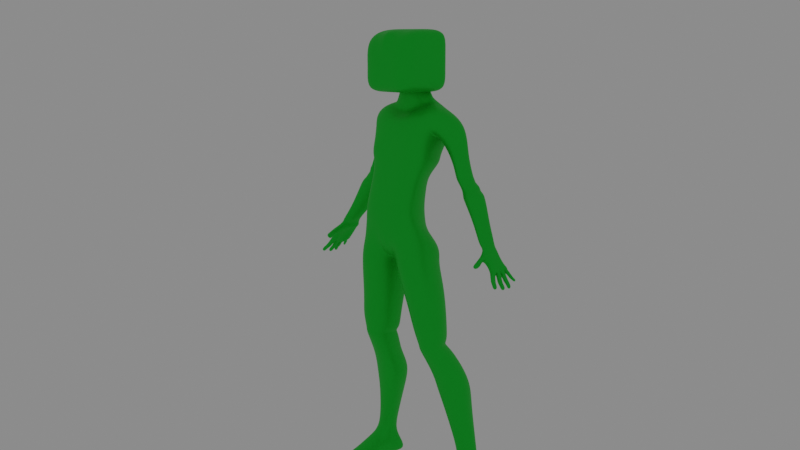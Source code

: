 # Source: 024.blend  (saved by Blender 2.81.16; exported with 4.5.12 LTS)
import bpy
from mathutils import Matrix  # noqa: F401  (used for matrix-valued properties, if any)

bpy.ops.wm.read_factory_settings(use_empty=True)
scene = bpy.context.scene
scene.name = 'Scene'

# ---- collections
col_collection = bpy.data.collections.new('Collection'); scene.collection.children.link(col_collection)

# ---- materials (node trees are filled in below, after node groups)
mat_material = bpy.data.materials.new('Material')
mat_material.use_transparent_shadow = False

# ---- material node trees
mat_material.use_nodes = True; mat_material.node_tree.nodes.clear()
_N = mat_material.node_tree.nodes; _L = mat_material.node_tree.links
n0 = _N.new('ShaderNodeOutputMaterial'); n0.name = 'Material Output'; n0.location = (300, 300)
n1 = _N.new('ShaderNodeBsdfPrincipled'); n1.name = 'Principled BSDF'; n1.location = (10, 300)
n1.distribution = 'GGX'
n1.subsurface_method = 'BURLEY'
n1.inputs[0].default_value = (0.01859, 0.6258, 0.04994, 1.0)
n1.inputs[1].default_value = 0.525
n1.inputs[2].default_value = 0.4167
n1.inputs[3].default_value = 1.45
n1.inputs[13].default_value = 0.0
n1.inputs[14].default_value = (0.9301, 0.9733, 0.9323, 1.0)
n1.inputs[15].default_value = 0.05
n1.inputs[27].default_value = (0.0, 0.0, 0.0, 1.0)
n1.inputs[28].default_value = 1.0
_L.new(n1.outputs[0], n0.inputs[0])
n0.is_active_output = True

# ---- world
world_world = bpy.data.worlds.new('World'); scene.world = world_world
world_world.use_nodes = True; world_world.node_tree.nodes.clear()
_N = world_world.node_tree.nodes; _L = world_world.node_tree.links
n0 = _N.new('ShaderNodeOutputWorld'); n0.name = 'World Output'; n0.location = (300, 300)
n1 = _N.new('ShaderNodeBackground'); n1.name = 'Background'; n1.location = (10, 300)
n1.inputs[0].default_value = (0.2318, 0.2318, 0.2318, 1.0)
_L.new(n1.outputs[0], n0.inputs[0])
n0.is_active_output = True
world_world.color = (0.05088, 0.05088, 0.05088)
world_world.use_sun_shadow = False
world_world.sun_shadow_jitter_overblur = 0.0

# ---- cameras
cam_camera = bpy.data.cameras.new('Camera')

# ---- lights
light_point = bpy.data.lights.new('Point', 'POINT')
light_point.transmission_factor = 0.0
light_point.shadow_soft_size = 0.25
light_point.shadow_maximum_resolution = 0.006
light_point.use_absolute_resolution = True

# ---- meshes
me_cube_001 = bpy.data.meshes.new('Cube.001')
me_cube_001.from_pydata([(2.878, -1.378, -1.251), (2.176, -0.7991, 0.4847), (1.04, 2.42, -1.561), (2.081, 2.404, -0.5644), (0.0, 2.248, -1.577), (0.0, 2.333, 1.108), (0.0, -0.9256, -1.251), (0.0, -1.206, 0.2887), (2.345, -1.272, -2.582), (1.095, 1.221, -2.691), (0.0, -1.272, -2.582), (0.0, 1.478, -2.691), (2.296, -1.918, -4.503), (1.159, 0.9398, -4.695), (0.0, -1.918, -4.503), (0.0, 1.021, -4.695), (2.708, -1.599, -6.162), (2.254, 1.865, -7.124), (0.0, -1.562, -8.175), (0.0, 2.016, -7.411), (0.0, -2.077, -3.906), (2.616, -1.66, -5.246), (0.9511, 1.32, -5.784), (0.0, -1.056, -1.674), (1.429, 2.411, -1.887), (0.0, 1.608, -1.887), (2.684, -1.102, -1.674), (1.706, 2.331, 1.53), (0.7697, 2.42, -0.02175), (2.022, -0.3717, 1.823), (0.3307, -1.769, -7.267), (0.3092, 1.052, -8.105), (4.358, 1.917, -2.417), (2.863, 1.952, -2.821), (3.79, 0.6125, -2.871), (4.142, 0.7454, -2.435), (3.657, 2.172, 0.6948), (1.664, 2.208, -0.9332), (2.637, 0.4415, -0.7028), (3.509, 0.7153, 0.6043), (3.777, 2.001, -1.156), (3.289, 0.6534, -1.825), (2.534, 2.029, -1.932), (3.658, 0.8226, -1.153), (4.269, 2.011, -2.455), (3.565, 0.6206, -2.651), (2.686, 2.044, -2.606), (4.127, 0.7692, -2.461), (4.426, 1.969, -2.696), (3.047, 2.001, -3.062), (3.897, 0.6794, -3.133), (4.287, 0.8124, -2.693), (4.502, 1.916, -2.777), (3.183, 1.948, -3.272), (4.032, 0.7048, -3.343), (4.363, 0.8377, -2.775), (4.788, 2.052, -3.0), (3.164, 2.084, -3.522), (4.014, 0.7213, -3.554), (4.649, 0.8543, -2.958), (4.887, 2.025, -3.308), (3.324, 2.057, -3.802), (4.174, 0.59, -3.78), (4.748, 0.7229, -3.212), (5.215, 2.096, -3.374), (3.392, 2.128, -3.868), (4.241, 0.5518, -3.939), (5.076, 0.6847, -3.371), (5.664, 0.6411, -4.784), (5.78, 1.725, -4.875), (4.566, 1.751, -5.289), (5.276, 0.4116, -5.214), (6.282, 0.4099, -5.897), (5.252, 1.402, -6.017), (6.392, 1.376, -5.623), (5.929, 0.191, -6.307), (0.6913, 1.474, 2.512), (0.7011, 0.1587, 2.943), (0.0, 0.1314, 2.933), (0.0, 1.03, 3.48), (1.15, 1.54, 2.245), (1.16, 0.2245, 2.095), (0.0, 0.02194, 1.542), (0.0, 1.487, 2.434), (1.488, 0.2551, 1.428), (0.0, 0.05248, 0.9788), (1.338, 1.397, 1.974), (0.0, 1.543, 2.046), (3.561, -1.096, -10.41), (2.529, 1.562, -9.281), (0.6886, -1.313, -10.45), (0.6672, 1.527, -9.286), (3.674, -0.9878, -11.49), (2.844, 1.411, -11.66), (1.101, -1.211, -11.49), (1.154, 1.411, -11.66), (2.088, 1.557, -7.671), (0.3182, 1.194, -8.401), (0.3397, -1.939, -8.088), (3.119, -1.76, -7.257), (4.249, 0.7129, -15.84), (3.557, 2.74, -15.39), (1.511, 0.5416, -15.86), (1.964, 2.74, -15.41), (4.14, 0.984, -17.13), (3.447, 2.778, -16.65), (2.045, 0.8127, -17.1), (2.496, 2.778, -16.63), (4.529, 1.208, -20.03), (4.387, 2.51, -20.44), (3.108, 1.093, -20.06), (3.153, 2.46, -20.33), (1.354, -0.954, -12.44), (3.558, -0.7367, -12.44), (2.744, 1.438, -12.55), (1.4, 1.438, -12.55), (1.597, -0.9325, -12.68), (2.635, 1.179, -12.75), (3.441, -0.7186, -12.68), (1.638, 1.179, -12.75), (1.453, -0.891, -12.91), (3.017, 1.621, -13.18), (3.415, -0.6856, -12.91), (1.745, 1.621, -13.18), (1.477, 0.1229, -14.49), (3.486, 2.141, -14.31), (3.849, 0.3152, -14.49), (2.219, 2.141, -14.31), (3.993, 2.559, -19.13), (3.271, 2.559, -19.18), (4.424, 1.416, -19.43), (2.815, 1.309, -19.48), (6.405, 0.2986, -6.031), (5.786, 1.552, -6.442), (6.418, 1.415, -6.339), (6.175, 0.1423, -6.345), (6.908, 0.1318, -7.594), (6.311, 0.06255, -6.558), (6.764, 1.38, -7.623), (5.938, 1.391, -6.687), (7.304, 0.1318, -7.321), (6.494, 0.2489, -6.453), (7.269, 1.38, -7.295), (6.443, 1.391, -6.291), (6.9, 0.7448, -7.778), (6.351, 0.1369, -7.087), (5.938, 0.9132, -6.64), (6.351, 1.484, -7.294), (6.856, 1.315, -6.898), (7.302, 0.7448, -7.547), (6.443, 0.8071, -6.291), (6.856, 0.1369, -6.691), (6.856, 0.8071, -6.819), (6.656, 0.8071, -6.9), (7.269, 1.17, -7.36), (6.764, 1.15, -7.695), (7.007, 0.3984, -7.628), (7.327, 0.4361, -7.507), (7.129, 0.2678, -7.822), (7.084, -0.01422, -7.759), (7.301, -0.01422, -7.538), (7.345, 0.3185, -7.627), (7.407, 0.3536, -7.507), (7.333, 0.803, -7.559), (7.021, 0.6593, -7.825), (7.147, 0.4445, -7.757), (7.123, 1.051, -7.796), (7.079, 0.8123, -7.856), (7.359, 0.789, -7.634), (7.406, 1.041, -7.571), (7.231, 1.158, -7.561), (7.212, 1.416, -7.46), (7.028, 1.416, -7.575), (7.046, 1.142, -7.68), (7.256, 0.1694, -7.988), (7.215, -0.08758, -7.93), (7.413, -0.08758, -7.729), (7.453, 0.2156, -7.81), (7.274, 0.1422, -8.04), (7.232, -0.1238, -7.98), (7.436, -0.1238, -7.772), (7.478, 0.19, -7.856), (7.443, 0.03052, -8.196), (7.407, -0.1965, -8.144), (7.581, -0.1965, -7.967), (7.617, 0.07136, -8.038), (7.48, 0.009644, -8.216), (7.445, -0.2174, -8.165), (7.619, -0.2174, -7.988), (7.655, 0.05048, -8.059), (7.689, -0.08779, -8.446), (7.653, -0.3149, -8.395), (7.828, -0.3149, -8.218), (7.863, -0.04696, -8.289), (7.406, 0.7176, -7.625), (7.361, 0.3859, -7.637), (7.145, 0.4373, -7.848), (7.189, 0.7258, -7.827), (7.658, 0.6003, -8.091), (7.623, 0.3233, -8.101), (7.448, 0.3746, -8.27), (7.484, 0.6069, -8.254), (7.494, 0.6722, -7.83), (7.519, 0.661, -7.882), (7.477, 0.3365, -7.893), (7.454, 0.3587, -7.841), (7.257, 0.4168, -8.033), (7.273, 0.3966, -8.092), (7.315, 0.6687, -8.072), (7.297, 0.6796, -8.015), (7.696, 0.5862, -8.117), (7.66, 0.3093, -8.126), (7.486, 0.3606, -8.296), (7.521, 0.5928, -8.279), (7.757, 0.5467, -8.531), (7.721, 0.3145, -8.547), (7.895, 0.2631, -8.378), (7.931, 0.5401, -8.368), (7.205, 1.089, -7.834), (7.192, 0.8169, -7.871), (7.381, 0.7643, -7.657), (7.39, 1.089, -7.626), (7.344, 1.067, -8.0), (7.332, 0.8192, -8.033), (7.505, 0.7713, -7.838), (7.513, 1.067, -7.81), (7.367, 1.062, -8.053), (7.354, 0.805, -8.087), (7.533, 0.7554, -7.886), (7.541, 1.062, -7.856), (7.546, 1.029, -8.209), (7.535, 0.8094, -8.239), (7.688, 0.767, -8.067), (7.695, 1.028, -8.041), (7.585, 1.02, -8.23), (7.574, 0.8009, -8.26), (7.726, 0.7586, -8.088), (7.733, 1.02, -8.062), (7.761, 1.027, -8.509), (7.75, 0.8077, -8.539), (7.903, 0.7653, -8.367), (7.91, 1.027, -8.341), (7.157, 1.272, -7.8), (7.138, 1.459, -7.759), (7.329, 1.457, -7.592), (7.338, 1.249, -7.633), (7.22, 1.276, -7.833), (7.179, 1.469, -7.759), (7.557, 1.539, -7.905), (7.596, 1.368, -7.963), (7.484, 1.398, -8.079), (7.454, 1.54, -8.025), (7.529, 1.535, -7.891), (7.569, 1.364, -7.948), (7.457, 1.393, -8.065), (7.427, 1.536, -8.01), (7.425, 1.513, -7.751), (7.477, 1.289, -7.827), (7.33, 1.327, -7.98), (7.29, 1.515, -7.909), (7.403, 1.5, -7.725), (7.451, 1.293, -7.795), (7.315, 1.328, -7.936), (7.278, 1.501, -7.87), (7.317, 1.467, -7.597), (7.371, 1.236, -7.675), (6.251, 0.5531, -6.176), (6.443, 0.2855, -6.291), (6.474, -0.04211, -7.141), (6.434, -0.3082, -6.938), (6.458, -0.2393, -6.735), (6.821, -0.3054, -6.845), (6.537, -0.1691, -7.285), (6.497, -0.5637, -7.083), (6.502, -0.4947, -6.88), (6.865, -0.4325, -6.99), (6.445, -0.5352, -7.493), (6.405, -0.8463, -7.21), (6.587, -0.7145, -7.041), (6.95, -0.6868, -7.128), (7.6, 1.615, -8.163), (7.631, 1.472, -8.217), (7.742, 1.443, -8.101), (7.703, 1.614, -8.044), (0.0, -1.613, -3.595), (2.319, -1.613, -3.595), (1.129, 1.073, -3.748), (0.0, 1.237, -3.748), (5.124, 1.424, -21.6), (5.318, 3.481, -21.68), (3.067, 1.313, -21.66), (1.95, 3.481, -21.8), (3.102, -0.3691, -21.03), (4.928, -0.282, -21.04), (2.89, -0.08546, -22.01), (4.923, 0.005432, -21.96), (3.615, -1.295, -21.23), (4.574, -1.197, -21.14), (3.136, -1.116, -22.2), (5.138, -1.013, -22.14), (3.107, 0.7056, -20.28), (4.621, 0.8145, -20.26), (3.133, 0.9912, -21.96), (5.078, 1.098, -21.89), (1.838, -1.689, 2.316), (1.931, -1.689, 5.484), (1.838, 1.987, 2.316), (1.838, 1.987, 5.992), (0.6126, 1.987, 2.316), (0.6126, 1.987, 5.992), (1.838, 1.987, 4.766), (1.838, 1.987, 3.541), (1.838, -0.4637, 2.316), (1.838, 0.7615, 2.316), (1.838, 0.7615, 5.992), (1.838, -0.4637, 5.992), (1.931, -1.689, 3.677), (1.838, -1.689, 3.541), (0.6126, -1.689, 2.316), (0.5415, -1.689, 5.484), (0.6126, 0.7615, 5.992), (1.03, -0.4637, 5.992), (0.6126, 0.7615, 2.316), (0.6126, -0.4637, 2.316), (0.6126, -1.689, 3.541), (0.1243, -1.689, 3.677), (1.838, 0.7615, 3.541), (1.838, -0.4637, 3.541), (1.838, 0.7615, 4.766), (1.838, -0.4637, 4.766), (0.6126, 1.987, 3.541), (0.6126, 1.987, 4.766), (0.0, 1.987, 2.316), (0.0, 1.987, 5.992), (0.0, -1.689, 2.316), (0.0, -1.689, 5.992), (0.0, 0.7615, 5.992), (0.0, -0.4637, 5.992), (0.0, 0.7615, 2.316), (0.0, -0.4637, 2.316), (0.0, -1.689, 3.541), (0.0, -1.689, 4.766), (0.0, 1.987, 3.541), (0.0, 1.987, 4.766)], [], [(28, 27, 3, 2), (2, 3, 1, 0), (4, 28, 2, 24, 25), (0, 1, 29, 7, 6), (24, 26, 8, 9), (285, 284, 14, 12), (20, 18, 30), (25, 24, 9, 11), (286, 285, 12, 13), (97, 96, 89, 91), (22, 17, 31), (22, 21, 16, 17), (13, 12, 21, 22), (287, 286, 13, 15), (26, 23, 10, 8), (2, 0, 26, 24), (19, 31, 30, 18), (46, 44, 32, 33), (4, 5, 27, 28), (0, 6, 23, 26), (22, 31, 19, 15, 13), (20, 30, 16, 21, 12, 14), (35, 34, 50, 51), (47, 45, 34, 35), (45, 46, 33, 34), (44, 47, 35, 32), (27, 29, 39, 36), (1, 3, 37, 38), (29, 1, 38, 39), (3, 27, 36, 37), (36, 39, 43, 40), (38, 37, 42, 41), (39, 38, 41, 43), (37, 36, 40, 42), (40, 43, 47, 44), (41, 42, 46, 45), (43, 41, 45, 47), (42, 40, 44, 46), (48, 51, 55, 52), (33, 32, 48, 49), (32, 35, 51, 48), (34, 33, 49, 50), (55, 54, 58, 59), (50, 49, 53, 54), (51, 50, 54, 55), (49, 48, 52, 53), (57, 56, 60, 61), (53, 52, 56, 57), (52, 55, 59, 56), (54, 53, 57, 58), (60, 63, 67, 64), (56, 59, 63, 60), (58, 57, 61, 62), (59, 58, 62, 63), (62, 61, 65, 66), (63, 62, 66, 67), (61, 60, 64, 65), (65, 64, 69, 70), (67, 66, 71, 68), (66, 65, 70, 71), (64, 67, 68, 69), (70, 69, 74, 73), (68, 71, 75, 72), (71, 70, 73, 75), (69, 68, 72, 74), (80, 83, 79, 76), (82, 81, 77, 78), (81, 80, 76, 77), (84, 86, 80, 81), (85, 84, 81, 82), (86, 87, 83, 80), (27, 5, 87, 86), (7, 29, 84, 85), (29, 27, 86, 84), (79, 78, 77, 76), (91, 89, 93, 95), (99, 98, 90, 88), (96, 99, 88, 89), (98, 97, 91, 90), (126, 124, 102, 100), (89, 88, 92, 93), (90, 91, 95, 94), (88, 90, 94, 92), (30, 31, 97, 98), (17, 16, 99, 96), (16, 30, 98, 99), (31, 17, 96, 97), (102, 103, 107, 106), (127, 125, 101, 103), (125, 126, 100, 101), (124, 127, 103, 102), (129, 128, 109, 111), (100, 102, 106, 104), (103, 101, 105, 107), (101, 100, 104, 105), (301, 300, 292, 293), (128, 130, 108, 109), (131, 129, 111, 110), (130, 131, 110, 108), (94, 95, 115, 112), (93, 92, 113, 114), (95, 93, 114, 115), (92, 94, 112, 113), (112, 115, 119, 116), (114, 113, 118, 117), (115, 114, 117, 119), (113, 112, 116, 118), (116, 119, 123, 120), (117, 118, 122, 121), (119, 117, 121, 123), (118, 116, 120, 122), (120, 123, 127, 124), (121, 122, 126, 125), (123, 121, 125, 127), (122, 120, 124, 126), (104, 106, 131, 130), (106, 107, 129, 131), (105, 104, 130, 128), (107, 105, 128, 129), (73, 74, 134, 133), (72, 75, 135, 266, 132), (75, 73, 133, 135), (74, 72, 132, 134), (153, 146, 139, 147), (152, 150, 267, 141, 151), (138, 147, 148, 142), (155, 138, 172, 173), (149, 157, 162, 163), (140, 151, 145, 136), (137, 145, 268, 269), (149, 152, 151, 140, 157), (142, 148, 152, 149, 154), (148, 143, 150, 152), (147, 139, 143, 148), (144, 153, 147, 138, 155), (136, 145, 153, 144, 156), (145, 137, 146, 153), (144, 155, 166, 167), (156, 157, 161, 158), (136, 156, 158, 159), (140, 136, 159, 160), (157, 140, 160, 161), (157, 156, 165, 162), (156, 144, 164, 165), (144, 149, 163, 164), (155, 154, 169, 166), (149, 144, 167, 168), (154, 149, 168, 169), (142, 154, 170, 171), (138, 142, 171, 172), (154, 155, 173, 170), (161, 160, 176, 177), (159, 158, 174, 175), (158, 161, 177, 174), (160, 159, 175, 176), (174, 177, 181, 178), (176, 175, 179, 180), (177, 176, 180, 181), (175, 174, 178, 179), (180, 179, 183, 184), (181, 180, 184, 185), (179, 178, 182, 183), (178, 181, 185, 182), (185, 184, 188, 189), (183, 182, 186, 187), (182, 185, 189, 186), (184, 183, 187, 188), (186, 189, 193, 190), (188, 187, 191, 192), (189, 188, 192, 193), (187, 186, 190, 191), (190, 193, 192, 191), (195, 196, 206, 205), (197, 194, 202, 209), (196, 197, 209, 206), (194, 195, 205, 202), (213, 210, 217, 214), (199, 200, 212, 211), (201, 198, 210, 213), (200, 201, 213, 212), (198, 199, 211, 210), (208, 203, 198, 201), (207, 208, 201, 200), (203, 204, 199, 198), (206, 209, 208, 207), (202, 205, 204, 203), (209, 202, 203, 208), (205, 206, 207, 204), (212, 213, 214, 215), (211, 212, 215, 216), (210, 211, 216, 217), (204, 207, 200, 199), (214, 217, 216, 215), (164, 163, 194, 197), (162, 165, 196, 195), (163, 162, 195, 194), (165, 164, 197, 196), (221, 220, 224, 225), (219, 218, 222, 223), (218, 221, 225, 222), (220, 219, 223, 224), (222, 225, 229, 226), (224, 223, 227, 228), (225, 224, 228, 229), (223, 222, 226, 227), (228, 227, 231, 232), (229, 228, 232, 233), (227, 226, 230, 231), (226, 229, 233, 230), (233, 232, 236, 237), (231, 230, 234, 235), (230, 233, 237, 234), (232, 231, 235, 236), (234, 237, 241, 238), (236, 235, 239, 240), (237, 236, 240, 241), (235, 234, 238, 239), (238, 241, 240, 239), (169, 168, 220, 221), (166, 169, 221, 218), (167, 166, 218, 219), (168, 167, 219, 220), (246, 247, 263, 262), (280, 283, 282, 281), (250, 251, 280, 281), (248, 249, 282, 283), (249, 250, 281, 282), (251, 248, 283, 280), (253, 254, 250, 249), (255, 252, 248, 251), (254, 255, 251, 250), (252, 253, 249, 248), (259, 256, 252, 255), (258, 259, 255, 254), (256, 257, 253, 252), (257, 258, 254, 253), (262, 263, 259, 258), (260, 261, 257, 256), (261, 262, 258, 257), (263, 260, 256, 259), (265, 246, 262, 261), (247, 264, 260, 263), (264, 265, 261, 260), (244, 171, 170, 245), (243, 172, 171, 244), (173, 172, 243, 242), (245, 170, 173, 242), (132, 150, 143, 134), (133, 146, 137, 135), (134, 143, 139, 133), (146, 133, 139), (135, 137, 141, 267, 266), (266, 267, 150, 132), (270, 269, 273, 274), (145, 151, 271, 268), (141, 137, 269, 270), (151, 141, 270, 271), (272, 275, 279, 276), (269, 268, 272, 273), (268, 271, 275, 272), (271, 270, 274, 275), (279, 278, 277, 276), (275, 274, 278, 279), (274, 273, 277, 278), (273, 272, 276, 277), (244, 245, 265, 264), (245, 242, 246, 265), (242, 243, 247, 246), (243, 244, 264, 247), (11, 9, 286, 287), (9, 8, 285, 286), (8, 10, 284, 285), (291, 289, 288, 290), (111, 109, 289, 291), (109, 108, 288, 289), (110, 111, 291, 290), (292, 294, 298, 296), (300, 302, 294, 292), (303, 301, 293, 295), (302, 303, 295, 294), (297, 296, 298, 299), (293, 292, 296, 297), (295, 293, 297, 299), (294, 295, 299, 298), (290, 288, 303, 302), (288, 108, 301, 303), (110, 290, 302, 300), (108, 110, 300, 301), (331, 309, 307, 310), (329, 315, 305, 316), (323, 312, 304, 318), (315, 321, 319, 305), (307, 309, 320, 314), (314, 320, 321, 315), (339, 323, 318, 334), (332, 308, 322, 338), (338, 322, 323, 339), (308, 306, 313, 322), (322, 313, 312, 323), (304, 317, 324, 318), (317, 316, 325, 324), (316, 305, 319, 325), (312, 327, 317, 304), (327, 329, 316, 317), (306, 311, 326, 313), (313, 326, 327, 312), (311, 310, 328, 326), (326, 328, 329, 327), (310, 307, 314, 328), (328, 314, 315, 329), (308, 330, 311, 306), (330, 331, 310, 311), (332, 342, 330, 308), (342, 343, 331, 330), (343, 333, 309, 331), (325, 319, 335, 341), (324, 325, 341, 340), (318, 324, 340, 334), (320, 336, 337, 321), (309, 333, 336, 320), (321, 337, 335, 319)])
me_cube_001.polygons.foreach_set('use_smooth', [1, 1, 1, 1, 1, 1, 1, 1, 1, 1, 1, 1, 1, 1, 1, 1, 1, 1, 1, 1, 1, 1, 1, 1, 1, 1, 1, 1, 1, 1, 1, 1, 1, 1, 1, 1, 1, 1, 1, 1, 1, 1, 1, 1, 1, 1, 1, 1, 1, 1, 1, 1, 1, 1, 1, 1, 1, 1, 1, 1, 1, 1, 1, 1, 1, 1, 1, 1, 1, 1, 1, 1, 1, 1, 0, 1, 1, 1, 1, 1, 1, 1, 1, 1, 1, 1, 1, 1, 1, 1, 1, 1, 1, 1, 1, 1, 1, 1, 1, 1, 1, 1, 1, 1, 1, 1, 1, 1, 1, 1, 1, 1, 1, 1, 1, 1, 1, 1, 1, 1, 1, 1, 1, 1, 1, 1, 1, 1, 1, 1, 1, 1, 1, 1, 1, 1, 1, 1, 1, 1, 1, 1, 1, 1, 1, 1, 1, 1, 1, 1, 1, 1, 1, 1, 1, 1, 1, 1, 1, 1, 1, 1, 1, 1, 1, 1, 1, 1, 1, 1, 1, 1, 1, 1, 1, 1, 1, 1, 1, 1, 1, 1, 1, 1, 1, 1, 1, 1, 1, 1, 1, 1, 1, 1, 1, 1, 1, 1, 1, 1, 1, 1, 1, 1, 1, 1, 1, 1, 1, 1, 1, 1, 1, 1, 1, 1, 1, 1, 1, 1, 1, 1, 1, 1, 1, 1, 1, 1, 1, 1, 1, 1, 1, 1, 1, 1, 1, 1, 1, 1, 1, 1, 1, 1, 1, 1, 1, 1, 1, 1, 1, 1, 1, 1, 1, 1, 1, 1, 1, 1, 1, 1, 1, 1, 1, 1, 1, 1, 1, 1, 1, 1, 1, 1, 1, 1, 1, 1, 1, 1, 1, 1, 1, 1, 1, 1, 1, 1, 1, 1, 1, 1, 1, 1, 1, 1, 1, 1, 1, 1, 1, 1, 1, 1, 1, 1, 1, 1, 1, 1, 1, 1, 1, 1, 1, 1, 1, 1, 1, 1, 1])
_uv = me_cube_001.uv_layers.new(name='UVMap')
_uv.uv.foreach_set('vector', [0.375, 0.3776, 0.625, 0.3776, 0.625, 0.5, 0.375, 0.5, 0.375, 0.5, 0.625, 0.5, 0.625, 0.75, 0.375, 0.75, 0.375, 0.375, 0.375, 0.3776, 0.375, 0.5, 0.375, 0.5, 0.375, 0.375, 0.375, 0.75, 0.625, 0.75, 0.625, 0.8724, 0.625, 0.875, 0.375, 0.875, 0.375, 0.5, 0.375, 0.75, 0.375, 0.75, 0.375, 0.5, 0.375, 0.75, 0.375, 0.875, 0.375, 0.875, 0.375, 0.75, 0.375, 0.875, 0.375, 0.875, 0.375, 0.8724, 0.375, 0.375, 0.375, 0.5, 0.375, 0.5, 0.375, 0.375, 0.375, 0.5, 0.375, 0.75, 0.375, 0.75, 0.375, 0.5, 0.375, 0.3776, 0.375, 0.5, 0.375, 0.5, 0.375, 0.3776, 0.375, 0.5, 0.375, 0.5, 0.375, 0.3776, 0.375, 0.5, 0.375, 0.75, 0.375, 0.75, 0.375, 0.5, 0.375, 0.5, 0.375, 0.75, 0.375, 0.75, 0.375, 0.5, 0.375, 0.375, 0.375, 0.5, 0.375, 0.5, 0.375, 0.375, 0.375, 0.75, 0.375, 0.875, 0.375, 0.875, 0.375, 0.75, 0.375, 0.5, 0.375, 0.75, 0.375, 0.75, 0.375, 0.5, 0.25, 0.5, 0.2526, 0.5, 0.2526, 0.75, 0.25, 0.75, 0.625, 0.5, 0.625, 0.3776, 0.625, 0.3776, 0.625, 0.5, 0.375, 0.375, 0.625, 0.375, 0.625, 0.3776, 0.375, 0.3776, 0.375, 0.75, 0.375, 0.875, 0.375, 0.875, 0.375, 0.75, 0.375, 0.5, 0.375, 0.3776, 0.375, 0.375, 0.375, 0.375, 0.375, 0.5, 0.375, 0.875, 0.375, 0.8724, 0.375, 0.75, 0.375, 0.75, 0.375, 0.75, 0.375, 0.875, 0.625, 0.8724, 0.625, 0.75, 0.625, 0.75, 0.625, 0.8724, 0.625, 0.8724, 0.625, 0.75, 0.625, 0.75, 0.625, 0.8724, 0.625, 0.75, 0.625, 0.5, 0.625, 0.5, 0.625, 0.75, 0.7474, 0.5, 0.7474, 0.75, 0.7474, 0.75, 0.7474, 0.5, 0.7474, 0.5, 0.7474, 0.75, 0.7474, 0.75, 0.7474, 0.5, 0.625, 0.75, 0.625, 0.5, 0.625, 0.5, 0.625, 0.75, 0.625, 0.8724, 0.625, 0.75, 0.625, 0.75, 0.625, 0.8724, 0.625, 0.5, 0.625, 0.3776, 0.625, 0.3776, 0.625, 0.5, 0.7474, 0.5, 0.7474, 0.75, 0.7474, 0.75, 0.7474, 0.5, 0.625, 0.75, 0.625, 0.5, 0.625, 0.5, 0.625, 0.75, 0.625, 0.8724, 0.625, 0.75, 0.625, 0.75, 0.625, 0.8724, 0.625, 0.5, 0.625, 0.3776, 0.625, 0.3776, 0.625, 0.5, 0.7474, 0.5, 0.7474, 0.75, 0.7474, 0.75, 0.7474, 0.5, 0.625, 0.75, 0.625, 0.5, 0.625, 0.5, 0.625, 0.75, 0.625, 0.8724, 0.625, 0.75, 0.625, 0.75, 0.625, 0.8724, 0.625, 0.5, 0.625, 0.3776, 0.625, 0.3776, 0.625, 0.5, 0.7474, 0.5, 0.7474, 0.75, 0.7474, 0.75, 0.7474, 0.5, 0.625, 0.5, 0.625, 0.3776, 0.625, 0.3776, 0.625, 0.5, 0.7474, 0.5, 0.7474, 0.75, 0.7474, 0.75, 0.7474, 0.5, 0.625, 0.75, 0.625, 0.5, 0.625, 0.5, 0.625, 0.75, 0.625, 0.8724, 0.625, 0.75, 0.625, 0.75, 0.625, 0.8724, 0.625, 0.75, 0.625, 0.5, 0.625, 0.5, 0.625, 0.75, 0.625, 0.8724, 0.625, 0.75, 0.625, 0.75, 0.625, 0.8724, 0.625, 0.5, 0.625, 0.3776, 0.625, 0.3776, 0.625, 0.5, 0.625, 0.5, 0.625, 0.3776, 0.625, 0.3776, 0.625, 0.5, 0.625, 0.5, 0.625, 0.3776, 0.625, 0.3776, 0.625, 0.5, 0.7474, 0.5, 0.7474, 0.75, 0.7474, 0.75, 0.7474, 0.5, 0.625, 0.75, 0.625, 0.5, 0.625, 0.5, 0.625, 0.75, 0.7474, 0.5, 0.7474, 0.75, 0.7474, 0.75, 0.7474, 0.5, 0.7474, 0.5, 0.7474, 0.75, 0.7474, 0.75, 0.7474, 0.5, 0.625, 0.75, 0.625, 0.5, 0.625, 0.5, 0.625, 0.75, 0.625, 0.8724, 0.625, 0.75, 0.625, 0.75, 0.625, 0.8724, 0.625, 0.75, 0.625, 0.5, 0.625, 0.5, 0.625, 0.75, 0.625, 0.8724, 0.625, 0.75, 0.625, 0.75, 0.625, 0.8724, 0.625, 0.5, 0.625, 0.3776, 0.625, 0.3776, 0.625, 0.5, 0.625, 0.5, 0.625, 0.3776, 0.625, 0.3776, 0.625, 0.5, 0.625, 0.8724, 0.625, 0.75, 0.625, 0.75, 0.625, 0.8724, 0.625, 0.75, 0.625, 0.5, 0.625, 0.5, 0.625, 0.75, 0.7474, 0.5, 0.7474, 0.75, 0.7474, 0.75, 0.7474, 0.5, 0.625, 0.5, 0.625, 0.3776, 0.625, 0.3776, 0.625, 0.5, 0.625, 0.8724, 0.625, 0.75, 0.625, 0.75, 0.625, 0.8724, 0.625, 0.75, 0.625, 0.5, 0.625, 0.5, 0.625, 0.75, 0.7474, 0.5, 0.7474, 0.75, 0.7474, 0.75, 0.7474, 0.5, 0.625, 0.3776, 0.625, 0.375, 0.625, 0.375, 0.625, 0.3776, 0.625, 0.875, 0.625, 0.8724, 0.625, 0.8724, 0.625, 0.875, 0.7474, 0.75, 0.7474, 0.5, 0.7474, 0.5, 0.7474, 0.75, 0.7474, 0.75, 0.7474, 0.5, 0.7474, 0.5, 0.7474, 0.75, 0.625, 0.875, 0.625, 0.8724, 0.625, 0.8724, 0.625, 0.875, 0.625, 0.3776, 0.625, 0.375, 0.625, 0.375, 0.625, 0.3776, 0.625, 0.3776, 0.625, 0.375, 0.625, 0.375, 0.625, 0.3776, 0.625, 0.875, 0.625, 0.8724, 0.625, 0.8724, 0.625, 0.875, 0.7474, 0.75, 0.7474, 0.5, 0.7474, 0.5, 0.7474, 0.75, 0.0, 0.0, 0.0, 0.0, 0.0, 0.0, 0.0, 0.0, 0.375, 0.3776, 0.375, 0.5, 0.375, 0.5, 0.375, 0.3776, 0.375, 0.75, 0.375, 0.8724, 0.375, 0.8724, 0.375, 0.75, 0.375, 0.5, 0.375, 0.75, 0.375, 0.75, 0.375, 0.5, 0.2526, 0.75, 0.2526, 0.5, 0.2526, 0.5, 0.2526, 0.75, 0.375, 0.75, 0.375, 0.8724, 0.375, 0.8724, 0.375, 0.75, 0.375, 0.5, 0.375, 0.75, 0.375, 0.75, 0.375, 0.5, 0.2526, 0.75, 0.2526, 0.5, 0.2526, 0.5, 0.2526, 0.75, 0.375, 0.75, 0.375, 0.8724, 0.375, 0.8724, 0.375, 0.75, 0.2526, 0.75, 0.2526, 0.5, 0.2526, 0.5, 0.2526, 0.75, 0.375, 0.5, 0.375, 0.75, 0.375, 0.75, 0.375, 0.5, 0.375, 0.75, 0.375, 0.8724, 0.375, 0.8724, 0.375, 0.75, 0.375, 0.3776, 0.375, 0.5, 0.375, 0.5, 0.375, 0.3776, 0.2526, 0.75, 0.2526, 0.5, 0.2526, 0.5, 0.2526, 0.75, 0.375, 0.3776, 0.375, 0.5, 0.375, 0.5, 0.375, 0.3776, 0.375, 0.5, 0.375, 0.75, 0.375, 0.75, 0.375, 0.5, 0.2526, 0.75, 0.2526, 0.5, 0.2526, 0.5, 0.2526, 0.75, 0.375, 0.3776, 0.375, 0.5, 0.375, 0.5, 0.375, 0.3776, 0.375, 0.75, 0.375, 0.8724, 0.375, 0.8724, 0.375, 0.75, 0.375, 0.3776, 0.375, 0.5, 0.375, 0.5, 0.375, 0.3776, 0.375, 0.5, 0.375, 0.75, 0.375, 0.75, 0.375, 0.5, 0.375, 0.75, 0.375, 0.8724, 0.375, 0.8724, 0.375, 0.75, 0.375, 0.5, 0.375, 0.75, 0.375, 0.75, 0.375, 0.5, 0.2526, 0.75, 0.2526, 0.5, 0.2526, 0.5, 0.2526, 0.75, 0.375, 0.75, 0.375, 0.8724, 0.375, 0.8724, 0.375, 0.75, 0.2526, 0.75, 0.2526, 0.5, 0.2526, 0.5, 0.2526, 0.75, 0.375, 0.5, 0.375, 0.75, 0.375, 0.75, 0.375, 0.5, 0.375, 0.3776, 0.375, 0.5, 0.375, 0.5, 0.375, 0.3776, 0.375, 0.75, 0.375, 0.8724, 0.375, 0.8724, 0.375, 0.75, 0.2526, 0.75, 0.2526, 0.5, 0.2526, 0.5, 0.2526, 0.75, 0.375, 0.5, 0.375, 0.75, 0.375, 0.75, 0.375, 0.5, 0.375, 0.3776, 0.375, 0.5, 0.375, 0.5, 0.375, 0.3776, 0.375, 0.75, 0.375, 0.8724, 0.375, 0.8724, 0.375, 0.75, 0.2526, 0.75, 0.2526, 0.5, 0.2526, 0.5, 0.2526, 0.75, 0.375, 0.5, 0.375, 0.75, 0.375, 0.75, 0.375, 0.5, 0.375, 0.3776, 0.375, 0.5, 0.375, 0.5, 0.375, 0.3776, 0.375, 0.75, 0.375, 0.8724, 0.375, 0.8724, 0.375, 0.75, 0.2526, 0.75, 0.2526, 0.5, 0.2526, 0.5, 0.2526, 0.75, 0.375, 0.5, 0.375, 0.75, 0.375, 0.75, 0.375, 0.5, 0.375, 0.3776, 0.375, 0.5, 0.375, 0.5, 0.375, 0.3776, 0.375, 0.75, 0.375, 0.8724, 0.375, 0.8724, 0.375, 0.75, 0.375, 0.75, 0.375, 0.8724, 0.375, 0.8724, 0.375, 0.75, 0.2526, 0.75, 0.2526, 0.5, 0.2526, 0.5, 0.2526, 0.75, 0.375, 0.5, 0.375, 0.75, 0.375, 0.75, 0.375, 0.5, 0.375, 0.3776, 0.375, 0.5, 0.375, 0.5, 0.375, 0.3776, 0.625, 0.5, 0.625, 0.3776, 0.625, 0.3776, 0.625, 0.5, 0.625, 0.8724, 0.625, 0.75, 0.625, 0.75, 0.625, 0.8161, 0.625, 0.8724, 0.625, 0.75, 0.625, 0.5, 0.625, 0.5, 0.625, 0.75, 0.7474, 0.5, 0.7474, 0.75, 0.7474, 0.75, 0.7474, 0.5, 0.5, 0.125, 0.625, 0.125, 0.625, 0.25, 0.5, 0.25, 0.5, 0.625, 0.625, 0.625, 0.625, 0.7223, 0.625, 0.75, 0.5, 0.75, 0.375, 0.25, 0.5, 0.25, 0.5, 0.5, 0.375, 0.5, 0.375, 0.1999, 0.375, 0.25, 0.375, 0.25, 0.375, 0.1999, 0.375, 0.625, 0.375, 0.6898, 0.375, 0.6898, 0.375, 0.625, 0.375, 0.75, 0.5, 0.75, 0.5, 1.0, 0.375, 1.0, 0.625, 0.0, 0.5, 0.0, 0.5, 0.0, 0.625, 0.0, 0.375, 0.625, 0.5, 0.625, 0.5, 0.75, 0.375, 0.75, 0.375, 0.6898, 0.375, 0.5, 0.5, 0.5, 0.5, 0.625, 0.375, 0.625, 0.375, 0.5459, 0.5, 0.5, 0.625, 0.5, 0.625, 0.625, 0.5, 0.625, 0.5, 0.25, 0.625, 0.25, 0.625, 0.5, 0.5, 0.5, 0.375, 0.125, 0.5, 0.125, 0.5, 0.25, 0.375, 0.25, 0.375, 0.1999, 0.375, 0.0, 0.5, 0.0, 0.5, 0.125, 0.375, 0.125, 0.375, 0.04527, 0.5, 0.0, 0.625, 0.0, 0.625, 0.125, 0.5, 0.125, 0.375, 0.125, 0.375, 0.1999, 0.375, 0.1999, 0.375, 0.125, 0.125, 0.7047, 0.375, 0.6898, 0.375, 0.6898, 0.125, 0.7047, 0.375, 0.0, 0.375, 0.04527, 0.375, 0.04527, 0.375, 0.0, 0.375, 0.75, 0.375, 1.0, 0.375, 1.0, 0.375, 0.75, 0.375, 0.6898, 0.375, 0.75, 0.375, 0.75, 0.375, 0.6898, 0.375, 0.6898, 0.125, 0.7047, 0.125, 0.7047, 0.375, 0.6898, 0.375, 0.04527, 0.375, 0.125, 0.375, 0.125, 0.375, 0.04527, 0.125, 0.625, 0.375, 0.625, 0.375, 0.625, 0.125, 0.625, 0.125, 0.5501, 0.375, 0.5459, 0.375, 0.5459, 0.125, 0.5501, 0.375, 0.625, 0.125, 0.625, 0.125, 0.625, 0.375, 0.625, 0.375, 0.5459, 0.375, 0.625, 0.375, 0.625, 0.375, 0.5459, 0.375, 0.5, 0.375, 0.5459, 0.375, 0.5459, 0.375, 0.5, 0.375, 0.25, 0.375, 0.5, 0.375, 0.5, 0.375, 0.25, 0.375, 0.5459, 0.125, 0.5501, 0.125, 0.5501, 0.375, 0.5459, 0.375, 0.6898, 0.375, 0.75, 0.375, 0.75, 0.375, 0.6898, 0.375, 0.0, 0.375, 0.04527, 0.375, 0.04527, 0.375, 0.0, 0.125, 0.7047, 0.375, 0.6898, 0.375, 0.6898, 0.125, 0.7047, 0.375, 0.75, 0.375, 1.0, 0.375, 1.0, 0.375, 0.75, 0.125, 0.7047, 0.375, 0.6898, 0.375, 0.6898, 0.125, 0.7047, 0.375, 0.75, 0.375, 1.0, 0.375, 1.0, 0.375, 0.75, 0.375, 0.6898, 0.375, 0.75, 0.375, 0.75, 0.375, 0.6898, 0.375, 0.0, 0.375, 0.04527, 0.375, 0.04527, 0.375, 0.0, 0.375, 0.75, 0.375, 1.0, 0.375, 1.0, 0.375, 0.75, 0.375, 0.6898, 0.375, 0.75, 0.375, 0.75, 0.375, 0.6898, 0.375, 0.0, 0.375, 0.04527, 0.375, 0.04527, 0.375, 0.0, 0.125, 0.7047, 0.375, 0.6898, 0.375, 0.6898, 0.125, 0.7047, 0.375, 0.6898, 0.375, 0.75, 0.375, 0.75, 0.375, 0.6898, 0.375, 0.0, 0.375, 0.04527, 0.375, 0.04527, 0.375, 0.0, 0.125, 0.7047, 0.375, 0.6898, 0.375, 0.6898, 0.125, 0.7047, 0.375, 0.75, 0.375, 1.0, 0.375, 1.0, 0.375, 0.75, 0.125, 0.7047, 0.375, 0.6898, 0.375, 0.6898, 0.125, 0.7047, 0.375, 0.75, 0.375, 1.0, 0.375, 1.0, 0.375, 0.75, 0.375, 0.6898, 0.375, 0.75, 0.375, 0.75, 0.375, 0.6898, 0.375, 0.0, 0.375, 0.04527, 0.375, 0.04527, 0.375, 0.0, 0.125, 0.7047, 0.375, 0.6898, 0.375, 0.75, 0.375, 1.0, 0.375, 0.75, 0.375, 1.0, 0.375, 1.0, 0.375, 0.75, 0.125, 0.7047, 0.375, 0.6898, 0.375, 0.6898, 0.125, 0.7047, 0.375, 0.0, 0.375, 0.04527, 0.375, 0.04527, 0.375, 0.0, 0.375, 0.6898, 0.375, 0.75, 0.375, 0.75, 0.375, 0.6898, 0.125, 0.7047, 0.375, 0.6898, 0.375, 0.6898, 0.125, 0.7047, 0.375, 0.75, 0.375, 1.0, 0.375, 1.0, 0.375, 0.75, 0.125, 0.7047, 0.375, 0.6898, 0.375, 0.6898, 0.125, 0.7047, 0.375, 0.0, 0.375, 0.04527, 0.375, 0.04527, 0.375, 0.0, 0.375, 0.6898, 0.375, 0.75, 0.375, 0.75, 0.375, 0.6898, 0.125, 0.7047, 0.375, 0.6898, 0.375, 0.6898, 0.125, 0.7047, 0.375, 0.0, 0.375, 0.04527, 0.375, 0.04527, 0.375, 0.0, 0.375, 0.6898, 0.375, 0.75, 0.375, 0.75, 0.375, 0.6898, 0.375, 0.0, 0.375, 0.04527, 0.375, 0.04527, 0.375, 0.0, 0.375, 0.6898, 0.375, 0.75, 0.375, 0.75, 0.375, 0.6898, 0.125, 0.7047, 0.375, 0.6898, 0.375, 0.6898, 0.125, 0.7047, 0.375, 0.75, 0.375, 1.0, 0.375, 1.0, 0.375, 0.75, 0.375, 0.0, 0.375, 0.04527, 0.375, 0.04527, 0.375, 0.0, 0.375, 0.75, 0.375, 1.0, 0.375, 1.0, 0.375, 0.75, 0.375, 0.6898, 0.375, 0.75, 0.375, 0.75, 0.375, 0.6898, 0.375, 0.75, 0.375, 1.0, 0.375, 1.0, 0.375, 0.75, 0.125, 0.7047, 0.375, 0.6898, 0.375, 0.75, 0.375, 1.0, 0.125, 0.625, 0.375, 0.625, 0.375, 0.6898, 0.125, 0.7047, 0.375, 0.6898, 0.125, 0.7047, 0.375, 1.0, 0.375, 0.75, 0.375, 0.625, 0.375, 0.6898, 0.375, 0.75, 0.375, 0.6898, 0.125, 0.7047, 0.125, 0.625, 0.375, 0.04527, 0.375, 1.0, 0.375, 0.6898, 0.375, 0.75, 0.375, 0.75, 0.375, 0.6898, 0.375, 0.0, 0.375, 0.04527, 0.375, 0.04527, 0.375, 0.0, 0.125, 0.7047, 0.375, 0.6898, 0.375, 0.6898, 0.125, 0.7047, 0.375, 0.75, 0.375, 1.0, 0.375, 1.0, 0.375, 0.75, 0.125, 0.7047, 0.375, 0.6898, 0.375, 0.6898, 0.125, 0.7047, 0.375, 0.75, 0.375, 1.0, 0.375, 1.0, 0.375, 0.75, 0.375, 0.6898, 0.375, 0.75, 0.375, 0.75, 0.375, 0.6898, 0.375, 0.0, 0.375, 0.04527, 0.375, 0.04527, 0.375, 0.0, 0.375, 0.75, 0.375, 1.0, 0.375, 1.0, 0.375, 0.75, 0.375, 0.6898, 0.375, 0.75, 0.375, 0.75, 0.375, 0.6898, 0.375, 0.0, 0.375, 0.04527, 0.375, 0.04527, 0.375, 0.0, 0.125, 0.7047, 0.375, 0.6898, 0.375, 0.6898, 0.125, 0.7047, 0.375, 0.6898, 0.375, 0.75, 0.375, 0.75, 0.375, 0.6898, 0.375, 0.0, 0.375, 0.04527, 0.375, 0.04527, 0.375, 0.0, 0.125, 0.7047, 0.375, 0.6898, 0.375, 0.6898, 0.125, 0.7047, 0.375, 0.75, 0.375, 1.0, 0.375, 1.0, 0.375, 0.75, 0.125, 0.7047, 0.375, 0.6898, 0.375, 0.6898, 0.125, 0.7047, 0.375, 0.75, 0.375, 1.0, 0.375, 1.0, 0.375, 0.75, 0.375, 0.6898, 0.375, 0.75, 0.375, 0.75, 0.375, 0.6898, 0.375, 0.0, 0.375, 0.04527, 0.375, 0.04527, 0.375, 0.0, 0.125, 0.7047, 0.375, 0.6898, 0.375, 0.75, 0.375, 1.0, 0.375, 0.5459, 0.375, 0.625, 0.375, 0.75, 0.375, 0.6898, 0.125, 0.5501, 0.375, 0.5459, 0.375, 0.6898, 0.125, 0.7047, 0.375, 0.125, 0.125, 0.5501, 0.375, 0.04527, 0.375, 0.0, 0.375, 0.625, 0.375, 0.125, 0.375, 1.0, 0.375, 0.75, 0.375, 0.0, 0.375, 0.04527, 0.375, 0.04527, 0.375, 0.0, 0.125, 0.7047, 0.375, 0.6898, 0.375, 0.75, 0.375, 1.0, 0.375, 0.0, 0.375, 0.04527, 0.375, 0.04527, 0.375, 0.0, 0.375, 0.6898, 0.375, 0.75, 0.375, 0.75, 0.375, 0.6898, 0.375, 0.75, 0.375, 1.0, 0.375, 1.0, 0.375, 0.75, 0.125, 0.7047, 0.375, 0.6898, 0.375, 0.6898, 0.125, 0.7047, 0.375, 0.75, 0.375, 1.0, 0.375, 1.0, 0.375, 0.75, 0.125, 0.7047, 0.375, 0.6898, 0.375, 0.6898, 0.125, 0.7047, 0.375, 0.0, 0.375, 0.04527, 0.375, 0.04527, 0.375, 0.0, 0.375, 0.6898, 0.375, 0.75, 0.375, 0.75, 0.375, 0.6898, 0.125, 0.7047, 0.375, 0.6898, 0.375, 0.6898, 0.125, 0.7047, 0.375, 0.0, 0.375, 0.04527, 0.375, 0.04527, 0.375, 0.0, 0.375, 0.6898, 0.375, 0.75, 0.375, 0.75, 0.375, 0.6898, 0.375, 0.75, 0.375, 1.0, 0.375, 1.0, 0.375, 0.75, 0.375, 0.0, 0.375, 0.04527, 0.375, 0.04527, 0.375, 0.0, 0.375, 0.6898, 0.375, 0.75, 0.375, 0.75, 0.375, 0.6898, 0.375, 0.75, 0.375, 1.0, 0.375, 1.0, 0.375, 0.75, 0.125, 0.7047, 0.375, 0.6898, 0.375, 0.6898, 0.125, 0.7047, 0.375, 0.75, 0.375, 1.0, 0.375, 1.0, 0.375, 0.75, 0.125, 0.7047, 0.375, 0.6898, 0.375, 0.6898, 0.125, 0.7047, 0.375, 0.6898, 0.375, 0.75, 0.375, 0.75, 0.375, 0.6898, 0.375, 0.75, 0.375, 0.5, 0.375, 0.5459, 0.375, 0.6898, 0.375, 1.0, 0.375, 0.25, 0.375, 0.5, 0.375, 0.75, 0.375, 0.1999, 0.375, 0.25, 0.375, 1.0, 0.375, 0.04527, 0.0, 0.0, 0.0, 0.0, 0.0, 0.0, 0.0, 0.0, 0.7474, 0.75, 0.625, 0.625, 0.625, 0.5, 0.7474, 0.5, 0.625, 0.5, 0.625, 0.125, 0.625, 0.0, 0.625, 0.75, 0.7474, 0.5, 0.625, 0.5, 0.625, 0.25, 0.625, 0.5, 0.625, 0.125, 0.625, 0.5, 0.625, 0.25, 0.625, 0.75, 0.625, 1.0, 0.625, 0.75, 0.625, 0.7223, 0.6911, 0.75, 0.6911, 0.75, 0.625, 0.7223, 0.625, 0.625, 0.7474, 0.75, 0.625, 0.75, 0.625, 1.0, 0.625, 1.0, 0.625, 0.75, 0.5, 1.0, 0.5, 0.75, 0.5, 0.75, 0.5, 1.0, 0.625, 0.75, 0.625, 1.0, 0.625, 1.0, 0.625, 0.75, 0.5, 0.75, 0.625, 0.75, 0.625, 0.75, 0.5, 0.75, 0.5, 1.0, 0.5, 0.75, 0.5, 0.75, 0.5, 1.0, 0.625, 0.0, 0.5, 0.0, 0.5, 0.0, 0.625, 0.0, 0.5, 1.0, 0.5, 0.75, 0.5, 0.75, 0.5, 1.0, 0.5, 0.75, 0.625, 0.75, 0.625, 0.75, 0.5, 0.75, 0.5, 0.75, 0.625, 0.75, 0.625, 1.0, 0.5, 1.0, 0.5, 0.75, 0.625, 0.75, 0.625, 0.75, 0.5, 0.75, 0.625, 0.75, 0.625, 1.0, 0.625, 1.0, 0.625, 0.75, 0.625, 0.0, 0.5, 0.0, 0.5, 0.0, 0.625, 0.0, 0.375, 0.75, 0.375, 0.6898, 0.375, 0.75, 0.375, 0.6898, 0.375, 0.6898, 0.0, 0.0, 0.375, 1.0, 0.375, 0.75, 0.0, 0.0, 0.375, 1.0, 0.375, 0.04527, 0.375, 1.0, 0.375, 1.0, 0.375, 0.75, 0.375, 0.6898, 0.375, 0.04527, 0.375, 0.375, 0.375, 0.5, 0.375, 0.5, 0.375, 0.375, 0.375, 0.5, 0.375, 0.75, 0.375, 0.75, 0.375, 0.5, 0.375, 0.75, 0.375, 0.875, 0.375, 0.875, 0.375, 0.75, 0.2526, 0.5, 0.375, 0.5, 0.375, 0.75, 0.2526, 0.75, 0.375, 0.3776, 0.375, 0.5, 0.375, 0.5, 0.375, 0.3776, 0.375, 0.5, 0.375, 0.75, 0.375, 0.75, 0.375, 0.5, 0.2526, 0.75, 0.2526, 0.5, 0.2526, 0.5, 0.2526, 0.75, 0.2526, 0.75, 0.2526, 0.75, 0.2526, 0.75, 0.2526, 0.75, 0.2526, 0.75, 0.2526, 0.75, 0.2526, 0.75, 0.2526, 0.75, 0.375, 0.75, 0.375, 0.75, 0.375, 0.75, 0.375, 0.75, 0.2526, 0.75, 0.375, 0.75, 0.375, 0.75, 0.2526, 0.75, 0.375, 0.75, 0.375, 0.8724, 0.375, 0.8724, 0.375, 0.75, 0.375, 0.75, 0.375, 0.8724, 0.375, 0.8724, 0.375, 0.75, 0.375, 0.75, 0.375, 0.75, 0.375, 0.75, 0.375, 0.75, 0.2526, 0.75, 0.375, 0.75, 0.375, 0.75, 0.2526, 0.75, 0.2526, 0.75, 0.375, 0.75, 0.375, 0.75, 0.2526, 0.75, 0.375, 0.75, 0.375, 0.75, 0.375, 0.75, 0.375, 0.75, 0.2526, 0.75, 0.2526, 0.75, 0.2526, 0.75, 0.2526, 0.75, 0.375, 0.75, 0.375, 0.8724, 0.375, 0.8724, 0.375, 0.75, 0.5417, 0.4167, 0.625, 0.4167, 0.625, 0.5, 0.5417, 0.5, 0.5417, 0.6667, 0.625, 0.6667, 0.625, 0.75, 0.5417, 0.75, 0.2917, 0.6667, 0.375, 0.6667, 0.375, 0.75, 0.2917, 0.75, 0.625, 0.6667, 0.7083, 0.6667, 0.7083, 0.75, 0.625, 0.75, 0.625, 0.5, 0.7083, 0.5, 0.7083, 0.5833, 0.625, 0.5833, 0.625, 0.5833, 0.7083, 0.5833, 0.7083, 0.6667, 0.625, 0.6667, 0.25, 0.6667, 0.2917, 0.6667, 0.2917, 0.75, 0.25, 0.75, 0.25, 0.5, 0.2917, 0.5, 0.2917, 0.5833, 0.25, 0.5833, 0.25, 0.5833, 0.2917, 0.5833, 0.2917, 0.6667, 0.25, 0.6667, 0.2917, 0.5, 0.375, 0.5, 0.375, 0.5833, 0.2917, 0.5833, 0.2917, 0.5833, 0.375, 0.5833, 0.375, 0.6667, 0.2917, 0.6667, 0.375, 0.75, 0.4583, 0.75, 0.4583, 0.8333, 0.375, 0.8333, 0.4583, 0.75, 0.5417, 0.75, 0.5417, 0.8333, 0.4583, 0.8333, 0.5417, 0.75, 0.625, 0.75, 0.625, 0.8333, 0.5417, 0.8333, 0.375, 0.6667, 0.4583, 0.6667, 0.4583, 0.75, 0.375, 0.75, 0.4583, 0.6667, 0.5417, 0.6667, 0.5417, 0.75, 0.4583, 0.75, 0.375, 0.5, 0.4583, 0.5, 0.4583, 0.5833, 0.375, 0.5833, 0.375, 0.5833, 0.4583, 0.5833, 0.4583, 0.6667, 0.375, 0.6667, 0.4583, 0.5, 0.5417, 0.5, 0.5417, 0.5833, 0.4583, 0.5833, 0.4583, 0.5833, 0.5417, 0.5833, 0.5417, 0.6667, 0.4583, 0.6667, 0.5417, 0.5, 0.625, 0.5, 0.625, 0.5833, 0.5417, 0.5833, 0.5417, 0.5833, 0.625, 0.5833, 0.625, 0.6667, 0.5417, 0.6667, 0.375, 0.4167, 0.4583, 0.4167, 0.4583, 0.5, 0.375, 0.5, 0.4583, 0.4167, 0.5417, 0.4167, 0.5417, 0.5, 0.4583, 0.5, 0.375, 0.375, 0.4583, 0.375, 0.4583, 0.4167, 0.375, 0.4167, 0.4583, 0.375, 0.5417, 0.375, 0.5417, 0.4167, 0.4583, 0.4167, 0.5417, 0.375, 0.625, 0.375, 0.625, 0.4167, 0.5417, 0.4167, 0.5417, 0.8333, 0.625, 0.8333, 0.625, 0.875, 0.5417, 0.875, 0.4583, 0.8333, 0.5417, 0.8333, 0.5417, 0.875, 0.4583, 0.875, 0.375, 0.8333, 0.4583, 0.8333, 0.4583, 0.875, 0.375, 0.875, 0.7083, 0.5833, 0.75, 0.5833, 0.75, 0.6667, 0.7083, 0.6667, 0.7083, 0.5, 0.75, 0.5, 0.75, 0.5833, 0.7083, 0.5833, 0.7083, 0.6667, 0.75, 0.6667, 0.75, 0.75, 0.7083, 0.75])
me_cube_001.materials.append(mat_material)
me_cube_001.use_remesh_fix_poles = True
me_cube_001.use_remesh_preserve_attributes = False
me_cube_001.use_mirror_vertex_groups = False
me_cube_001.update()

# ---- objects
ob_cube = bpy.data.objects.new('Cube', me_cube_001)
ob_camera = bpy.data.objects.new('Camera', cam_camera)
ob_point = bpy.data.objects.new('Point', light_point)

# ---- transforms, parenting, visibility, modifiers, constraints
ob_cube.location = (0.0, 0.0, 7.18)
ob_cube.lineart.crease_threshold = 0.0
_m = ob_cube.modifiers.new('Mirror', 'MIRROR')
_m.use_clip = True
_m = ob_cube.modifiers.new('Subdivision', 'SUBSURF')
_m.uv_smooth = 'PRESERVE_CORNERS'
_m.render_levels = 3
_m.show_only_control_edges = False
ob_camera.location = (49.06, -44.53, 12.72)
ob_camera.rotation_euler = (1.403, 6.36e-07, 0.8378)
ob_camera.lineart.crease_threshold = 0.0
ob_point.location = (-0.06718, 2.3, 5.887)
ob_point.lineart.crease_threshold = 0.0

# ---- collection membership
col_collection.objects.link(ob_cube)
col_collection.objects.link(ob_camera)
col_collection.objects.link(ob_point)

# ---- scene / render settings (as saved in the file)
scene.camera = ob_camera
scene.frame_start = 1; scene.frame_end = 250; scene.frame_set(136)
scene.render.engine = 'BLENDER_EEVEE_NEXT'
scene.cycles.use_denoising = False
scene.cycles.samples = 128
scene.cycles.sampling_pattern = 'TABULATED_SOBOL'
scene.cycles.use_adaptive_sampling = False
scene.cycles.use_light_tree = False
scene.view_settings.view_transform = 'Filmic'
bpy.context.view_layer.update()
